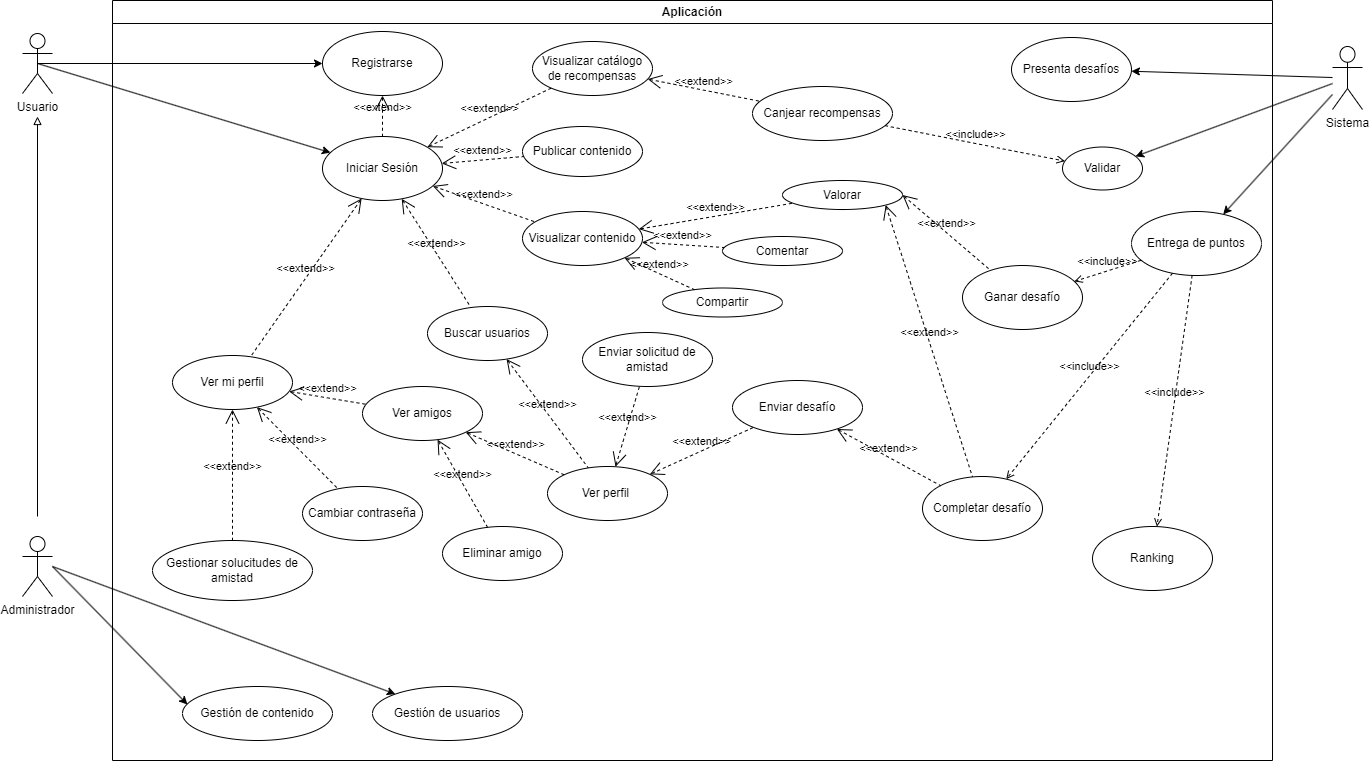

The diagram above was exported from draw.io. Its source (the exported page's mxGraphModel, read from the mxfile embedded in the PNG):
<mxGraphModel dx="1434" dy="796" grid="1" gridSize="10" guides="1" tooltips="1" connect="1" arrows="1" fold="1" page="1" pageScale="1" pageWidth="1169" pageHeight="827" math="0" shadow="0">
  <root>
    <mxCell id="0" />
    <mxCell id="1" parent="0" />
    <mxCell id="TPtV4zlBexp0jE8eUG9F-17" style="edgeStyle=orthogonalEdgeStyle;rounded=0;orthogonalLoop=1;jettySize=auto;html=1;exitX=0.5;exitY=0.5;exitDx=0;exitDy=0;exitPerimeter=0;" parent="1" source="TPtV4zlBexp0jE8eUG9F-1" target="TPtV4zlBexp0jE8eUG9F-16" edge="1">
      <mxGeometry relative="1" as="geometry" />
    </mxCell>
    <mxCell id="TPtV4zlBexp0jE8eUG9F-1" value="Usuario&lt;br&gt;" style="shape=umlActor;verticalLabelPosition=bottom;verticalAlign=top;html=1;outlineConnect=0;" parent="1" vertex="1">
      <mxGeometry x="60" y="67" width="30" height="60" as="geometry" />
    </mxCell>
    <mxCell id="TPtV4zlBexp0jE8eUG9F-13" style="edgeStyle=orthogonalEdgeStyle;rounded=0;orthogonalLoop=1;jettySize=auto;html=1;endArrow=block;endFill=0;" parent="1" edge="1">
      <mxGeometry relative="1" as="geometry">
        <mxPoint x="75" y="550" as="sourcePoint" />
        <mxPoint x="75" y="150" as="targetPoint" />
      </mxGeometry>
    </mxCell>
    <mxCell id="TPtV4zlBexp0jE8eUG9F-2" value="Administrador&lt;br&gt;" style="shape=umlActor;verticalLabelPosition=bottom;verticalAlign=top;html=1;outlineConnect=0;" parent="1" vertex="1">
      <mxGeometry x="60" y="570" width="30" height="60" as="geometry" />
    </mxCell>
    <mxCell id="TPtV4zlBexp0jE8eUG9F-18" value="Aplicación" style="swimlane;whiteSpace=wrap;html=1;" parent="1" vertex="1">
      <mxGeometry x="150" y="34" width="1160" height="760" as="geometry" />
    </mxCell>
    <mxCell id="TPtV4zlBexp0jE8eUG9F-16" value="Registrarse&lt;br&gt;" style="ellipse;whiteSpace=wrap;html=1;" parent="TPtV4zlBexp0jE8eUG9F-18" vertex="1">
      <mxGeometry x="210" y="31" width="120" height="64" as="geometry" />
    </mxCell>
    <mxCell id="TPtV4zlBexp0jE8eUG9F-15" value="Iniciar Sesión" style="ellipse;whiteSpace=wrap;html=1;" parent="TPtV4zlBexp0jE8eUG9F-18" vertex="1">
      <mxGeometry x="210" y="136" width="120" height="64" as="geometry" />
    </mxCell>
    <mxCell id="TPtV4zlBexp0jE8eUG9F-24" value="Visualizar contenido" style="ellipse;whiteSpace=wrap;html=1;" parent="TPtV4zlBexp0jE8eUG9F-18" vertex="1">
      <mxGeometry x="410" y="211" width="120" height="54" as="geometry" />
    </mxCell>
    <mxCell id="TPtV4zlBexp0jE8eUG9F-25" value="Publicar contenido" style="ellipse;whiteSpace=wrap;html=1;" parent="TPtV4zlBexp0jE8eUG9F-18" vertex="1">
      <mxGeometry x="410" y="126" width="120" height="50" as="geometry" />
    </mxCell>
    <mxCell id="TPtV4zlBexp0jE8eUG9F-26" value="Ver mi perfil" style="ellipse;whiteSpace=wrap;html=1;" parent="TPtV4zlBexp0jE8eUG9F-18" vertex="1">
      <mxGeometry x="60" y="355" width="120" height="54" as="geometry" />
    </mxCell>
    <mxCell id="TPtV4zlBexp0jE8eUG9F-29" value="Gestión de contenido" style="ellipse;whiteSpace=wrap;html=1;" parent="TPtV4zlBexp0jE8eUG9F-18" vertex="1">
      <mxGeometry x="70" y="686" width="150" height="54" as="geometry" />
    </mxCell>
    <mxCell id="TPtV4zlBexp0jE8eUG9F-34" value="Ver amigos" style="ellipse;whiteSpace=wrap;html=1;" parent="TPtV4zlBexp0jE8eUG9F-18" vertex="1">
      <mxGeometry x="250" y="386" width="120" height="54" as="geometry" />
    </mxCell>
    <mxCell id="TPtV4zlBexp0jE8eUG9F-33" value="Ver perfil&amp;nbsp;" style="ellipse;whiteSpace=wrap;html=1;" parent="TPtV4zlBexp0jE8eUG9F-18" vertex="1">
      <mxGeometry x="435" y="466" width="120" height="54" as="geometry" />
    </mxCell>
    <mxCell id="TPtV4zlBexp0jE8eUG9F-38" value="Cambiar contraseña" style="ellipse;whiteSpace=wrap;html=1;" parent="TPtV4zlBexp0jE8eUG9F-18" vertex="1">
      <mxGeometry x="190" y="486" width="120" height="54" as="geometry" />
    </mxCell>
    <mxCell id="TPtV4zlBexp0jE8eUG9F-37" value="Eliminar amigo" style="ellipse;whiteSpace=wrap;html=1;" parent="TPtV4zlBexp0jE8eUG9F-18" vertex="1">
      <mxGeometry x="330" y="526" width="120" height="54" as="geometry" />
    </mxCell>
    <mxCell id="TPtV4zlBexp0jE8eUG9F-36" value="Gestionar solucitudes de amistad" style="ellipse;whiteSpace=wrap;html=1;" parent="TPtV4zlBexp0jE8eUG9F-18" vertex="1">
      <mxGeometry x="40" y="540" width="160" height="60" as="geometry" />
    </mxCell>
    <mxCell id="TPtV4zlBexp0jE8eUG9F-39" value="Enviar solicitud de amistad" style="ellipse;whiteSpace=wrap;html=1;" parent="TPtV4zlBexp0jE8eUG9F-18" vertex="1">
      <mxGeometry x="470" y="332" width="130" height="54" as="geometry" />
    </mxCell>
    <mxCell id="TPtV4zlBexp0jE8eUG9F-40" value="&amp;lt;&amp;lt;extend&amp;gt;&amp;gt;" style="edgeStyle=none;html=1;startArrow=open;endArrow=none;startSize=12;verticalAlign=bottom;dashed=1;labelBackgroundColor=none;rounded=0;" parent="TPtV4zlBexp0jE8eUG9F-18" source="TPtV4zlBexp0jE8eUG9F-34" target="TPtV4zlBexp0jE8eUG9F-33" edge="1">
      <mxGeometry width="160" relative="1" as="geometry">
        <mxPoint x="340" y="436" as="sourcePoint" />
        <mxPoint x="500" y="436" as="targetPoint" />
      </mxGeometry>
    </mxCell>
    <mxCell id="TPtV4zlBexp0jE8eUG9F-44" value="&amp;lt;&amp;lt;extend&amp;gt;&amp;gt;" style="edgeStyle=none;html=1;startArrow=open;endArrow=none;startSize=12;verticalAlign=bottom;dashed=1;labelBackgroundColor=none;rounded=0;" parent="TPtV4zlBexp0jE8eUG9F-18" source="TPtV4zlBexp0jE8eUG9F-26" target="TPtV4zlBexp0jE8eUG9F-34" edge="1">
      <mxGeometry width="160" relative="1" as="geometry">
        <mxPoint x="430" y="476" as="sourcePoint" />
        <mxPoint x="520" y="476" as="targetPoint" />
      </mxGeometry>
    </mxCell>
    <mxCell id="TPtV4zlBexp0jE8eUG9F-43" value="&amp;lt;&amp;lt;extend&amp;gt;&amp;gt;" style="edgeStyle=none;html=1;startArrow=open;endArrow=none;startSize=12;verticalAlign=bottom;dashed=1;labelBackgroundColor=none;rounded=0;" parent="TPtV4zlBexp0jE8eUG9F-18" source="TPtV4zlBexp0jE8eUG9F-26" target="TPtV4zlBexp0jE8eUG9F-38" edge="1">
      <mxGeometry width="160" relative="1" as="geometry">
        <mxPoint x="450" y="266" as="sourcePoint" />
        <mxPoint x="540" y="266" as="targetPoint" />
      </mxGeometry>
    </mxCell>
    <mxCell id="TPtV4zlBexp0jE8eUG9F-41" value="&amp;lt;&amp;lt;extend&amp;gt;&amp;gt;" style="edgeStyle=none;html=1;startArrow=open;endArrow=none;startSize=12;verticalAlign=bottom;dashed=1;labelBackgroundColor=none;rounded=0;" parent="TPtV4zlBexp0jE8eUG9F-18" source="TPtV4zlBexp0jE8eUG9F-26" target="TPtV4zlBexp0jE8eUG9F-36" edge="1">
      <mxGeometry width="160" relative="1" as="geometry">
        <mxPoint x="430" y="346" as="sourcePoint" />
        <mxPoint x="520" y="346" as="targetPoint" />
      </mxGeometry>
    </mxCell>
    <mxCell id="TPtV4zlBexp0jE8eUG9F-45" value="&amp;lt;&amp;lt;extend&amp;gt;&amp;gt;" style="edgeStyle=none;html=1;startArrow=open;endArrow=none;startSize=12;verticalAlign=bottom;dashed=1;labelBackgroundColor=none;rounded=0;" parent="TPtV4zlBexp0jE8eUG9F-18" source="TPtV4zlBexp0jE8eUG9F-34" target="TPtV4zlBexp0jE8eUG9F-37" edge="1">
      <mxGeometry width="160" relative="1" as="geometry">
        <mxPoint x="490" y="446" as="sourcePoint" />
        <mxPoint x="620" y="446" as="targetPoint" />
      </mxGeometry>
    </mxCell>
    <mxCell id="TPtV4zlBexp0jE8eUG9F-47" value="Buscar usuarios" style="ellipse;whiteSpace=wrap;html=1;" parent="TPtV4zlBexp0jE8eUG9F-18" vertex="1">
      <mxGeometry x="315" y="306" width="120" height="54" as="geometry" />
    </mxCell>
    <mxCell id="TPtV4zlBexp0jE8eUG9F-49" value="&amp;lt;&amp;lt;extend&amp;gt;&amp;gt;" style="edgeStyle=none;html=1;startArrow=open;endArrow=none;startSize=12;verticalAlign=bottom;dashed=1;labelBackgroundColor=none;rounded=0;" parent="TPtV4zlBexp0jE8eUG9F-18" source="TPtV4zlBexp0jE8eUG9F-33" target="TPtV4zlBexp0jE8eUG9F-39" edge="1">
      <mxGeometry width="160" relative="1" as="geometry">
        <mxPoint x="440" y="446" as="sourcePoint" />
        <mxPoint x="550" y="446" as="targetPoint" />
      </mxGeometry>
    </mxCell>
    <mxCell id="TPtV4zlBexp0jE8eUG9F-50" value="&amp;lt;&amp;lt;extend&amp;gt;&amp;gt;" style="edgeStyle=none;html=1;startArrow=open;endArrow=none;startSize=12;verticalAlign=bottom;dashed=1;labelBackgroundColor=none;rounded=0;" parent="TPtV4zlBexp0jE8eUG9F-18" source="TPtV4zlBexp0jE8eUG9F-47" target="TPtV4zlBexp0jE8eUG9F-33" edge="1">
      <mxGeometry width="160" relative="1" as="geometry">
        <mxPoint x="440" y="446" as="sourcePoint" />
        <mxPoint x="550" y="446" as="targetPoint" />
      </mxGeometry>
    </mxCell>
    <mxCell id="TPtV4zlBexp0jE8eUG9F-51" value="&amp;lt;&amp;lt;extend&amp;gt;&amp;gt;" style="edgeStyle=none;html=1;startArrow=open;endArrow=none;startSize=12;verticalAlign=bottom;dashed=1;labelBackgroundColor=none;rounded=0;" parent="TPtV4zlBexp0jE8eUG9F-18" source="TPtV4zlBexp0jE8eUG9F-16" target="TPtV4zlBexp0jE8eUG9F-15" edge="1">
      <mxGeometry width="160" relative="1" as="geometry">
        <mxPoint x="380" y="406" as="sourcePoint" />
        <mxPoint x="380" y="456" as="targetPoint" />
      </mxGeometry>
    </mxCell>
    <mxCell id="TPtV4zlBexp0jE8eUG9F-52" value="&amp;lt;&amp;lt;extend&amp;gt;&amp;gt;" style="edgeStyle=none;html=1;startArrow=open;endArrow=none;startSize=12;verticalAlign=bottom;dashed=1;labelBackgroundColor=none;rounded=0;" parent="TPtV4zlBexp0jE8eUG9F-18" source="TPtV4zlBexp0jE8eUG9F-15" target="TPtV4zlBexp0jE8eUG9F-26" edge="1">
      <mxGeometry width="160" relative="1" as="geometry">
        <mxPoint x="190" y="366" as="sourcePoint" />
        <mxPoint x="320" y="366" as="targetPoint" />
      </mxGeometry>
    </mxCell>
    <mxCell id="TPtV4zlBexp0jE8eUG9F-53" value="&amp;lt;&amp;lt;extend&amp;gt;&amp;gt;" style="edgeStyle=none;html=1;startArrow=open;endArrow=none;startSize=12;verticalAlign=bottom;dashed=1;labelBackgroundColor=none;rounded=0;" parent="TPtV4zlBexp0jE8eUG9F-18" source="TPtV4zlBexp0jE8eUG9F-15" target="TPtV4zlBexp0jE8eUG9F-47" edge="1">
      <mxGeometry width="160" relative="1" as="geometry">
        <mxPoint x="440" y="366" as="sourcePoint" />
        <mxPoint x="590" y="366" as="targetPoint" />
      </mxGeometry>
    </mxCell>
    <mxCell id="TPtV4zlBexp0jE8eUG9F-54" value="&amp;lt;&amp;lt;extend&amp;gt;&amp;gt;" style="edgeStyle=none;html=1;startArrow=open;endArrow=none;startSize=12;verticalAlign=bottom;dashed=1;labelBackgroundColor=none;rounded=0;" parent="TPtV4zlBexp0jE8eUG9F-18" source="TPtV4zlBexp0jE8eUG9F-15" target="TPtV4zlBexp0jE8eUG9F-25" edge="1">
      <mxGeometry width="160" relative="1" as="geometry">
        <mxPoint x="448" y="257" as="sourcePoint" />
        <mxPoint x="572" y="236" as="targetPoint" />
      </mxGeometry>
    </mxCell>
    <mxCell id="TPtV4zlBexp0jE8eUG9F-55" value="&amp;lt;&amp;lt;extend&amp;gt;&amp;gt;" style="edgeStyle=none;html=1;startArrow=open;endArrow=none;startSize=12;verticalAlign=bottom;dashed=1;labelBackgroundColor=none;rounded=0;" parent="TPtV4zlBexp0jE8eUG9F-18" source="TPtV4zlBexp0jE8eUG9F-15" target="TPtV4zlBexp0jE8eUG9F-24" edge="1">
      <mxGeometry width="160" relative="1" as="geometry">
        <mxPoint x="338" y="169" as="sourcePoint" />
        <mxPoint x="422" y="158" as="targetPoint" />
      </mxGeometry>
    </mxCell>
    <mxCell id="TPtV4zlBexp0jE8eUG9F-57" value="Valorar" style="ellipse;whiteSpace=wrap;html=1;" parent="TPtV4zlBexp0jE8eUG9F-18" vertex="1">
      <mxGeometry x="670" y="180" width="120" height="29" as="geometry" />
    </mxCell>
    <mxCell id="TPtV4zlBexp0jE8eUG9F-60" value="Compartir" style="ellipse;whiteSpace=wrap;html=1;" parent="TPtV4zlBexp0jE8eUG9F-18" vertex="1">
      <mxGeometry x="550" y="287.5" width="120" height="29" as="geometry" />
    </mxCell>
    <mxCell id="TPtV4zlBexp0jE8eUG9F-59" value="Comentar" style="ellipse;whiteSpace=wrap;html=1;" parent="TPtV4zlBexp0jE8eUG9F-18" vertex="1">
      <mxGeometry x="610" y="236" width="120" height="29" as="geometry" />
    </mxCell>
    <mxCell id="TPtV4zlBexp0jE8eUG9F-63" value="&amp;lt;&amp;lt;extend&amp;gt;&amp;gt;" style="edgeStyle=none;html=1;startArrow=open;endArrow=none;startSize=12;verticalAlign=bottom;dashed=1;labelBackgroundColor=none;rounded=0;" parent="TPtV4zlBexp0jE8eUG9F-18" source="TPtV4zlBexp0jE8eUG9F-24" target="TPtV4zlBexp0jE8eUG9F-57" edge="1">
      <mxGeometry width="160" relative="1" as="geometry">
        <mxPoint x="530" y="251" as="sourcePoint" />
        <mxPoint x="599" y="236" as="targetPoint" />
      </mxGeometry>
    </mxCell>
    <mxCell id="TPtV4zlBexp0jE8eUG9F-62" value="&amp;lt;&amp;lt;extend&amp;gt;&amp;gt;" style="edgeStyle=none;html=1;startArrow=open;endArrow=none;startSize=12;verticalAlign=bottom;dashed=1;labelBackgroundColor=none;rounded=0;" parent="TPtV4zlBexp0jE8eUG9F-18" source="TPtV4zlBexp0jE8eUG9F-24" target="TPtV4zlBexp0jE8eUG9F-60" edge="1">
      <mxGeometry width="160" relative="1" as="geometry">
        <mxPoint x="530" y="350.5" as="sourcePoint" />
        <mxPoint x="599" y="335.5" as="targetPoint" />
      </mxGeometry>
    </mxCell>
    <mxCell id="TPtV4zlBexp0jE8eUG9F-61" value="&amp;lt;&amp;lt;extend&amp;gt;&amp;gt;" style="edgeStyle=none;html=1;startArrow=open;endArrow=none;startSize=12;verticalAlign=bottom;dashed=1;labelBackgroundColor=none;rounded=0;" parent="TPtV4zlBexp0jE8eUG9F-18" source="TPtV4zlBexp0jE8eUG9F-24" target="TPtV4zlBexp0jE8eUG9F-59" edge="1">
      <mxGeometry width="160" relative="1" as="geometry">
        <mxPoint x="530" y="297" as="sourcePoint" />
        <mxPoint x="599" y="282" as="targetPoint" />
      </mxGeometry>
    </mxCell>
    <mxCell id="EGq8KTO9edXUGPLkYNS8-5" value="Presenta desafíos" style="ellipse;whiteSpace=wrap;html=1;" parent="TPtV4zlBexp0jE8eUG9F-18" vertex="1">
      <mxGeometry x="899" y="37" width="120" height="64" as="geometry" />
    </mxCell>
    <mxCell id="EGq8KTO9edXUGPLkYNS8-6" value="Enviar desafío" style="ellipse;whiteSpace=wrap;html=1;" parent="TPtV4zlBexp0jE8eUG9F-18" vertex="1">
      <mxGeometry x="620" y="380" width="130" height="54" as="geometry" />
    </mxCell>
    <mxCell id="EGq8KTO9edXUGPLkYNS8-7" value="&amp;lt;&amp;lt;extend&amp;gt;&amp;gt;" style="edgeStyle=none;html=1;startArrow=open;endArrow=none;startSize=12;verticalAlign=bottom;dashed=1;labelBackgroundColor=none;rounded=0;" parent="TPtV4zlBexp0jE8eUG9F-18" source="TPtV4zlBexp0jE8eUG9F-33" target="EGq8KTO9edXUGPLkYNS8-6" edge="1">
      <mxGeometry width="160" relative="1" as="geometry">
        <mxPoint x="398" y="420" as="sourcePoint" />
        <mxPoint x="601.7832442210674" y="443.1678193635016" as="targetPoint" />
      </mxGeometry>
    </mxCell>
    <mxCell id="EGq8KTO9edXUGPLkYNS8-10" value="Entrega de puntos" style="ellipse;whiteSpace=wrap;html=1;" parent="TPtV4zlBexp0jE8eUG9F-18" vertex="1">
      <mxGeometry x="1019" y="211" width="130" height="64" as="geometry" />
    </mxCell>
    <mxCell id="EGq8KTO9edXUGPLkYNS8-13" value="Completar desafío" style="ellipse;whiteSpace=wrap;html=1;" parent="TPtV4zlBexp0jE8eUG9F-18" vertex="1">
      <mxGeometry x="810" y="476" width="120" height="64" as="geometry" />
    </mxCell>
    <mxCell id="EGq8KTO9edXUGPLkYNS8-12" value="Ganar desafío" style="ellipse;whiteSpace=wrap;html=1;" parent="TPtV4zlBexp0jE8eUG9F-18" vertex="1">
      <mxGeometry x="850" y="265" width="120" height="64" as="geometry" />
    </mxCell>
    <mxCell id="EGq8KTO9edXUGPLkYNS8-15" value="Ranking" style="ellipse;whiteSpace=wrap;html=1;" parent="TPtV4zlBexp0jE8eUG9F-18" vertex="1">
      <mxGeometry x="980" y="526" width="120" height="64" as="geometry" />
    </mxCell>
    <mxCell id="EGq8KTO9edXUGPLkYNS8-16" value="&amp;lt;&amp;lt;include&amp;gt;&amp;gt;" style="html=1;verticalAlign=bottom;labelBackgroundColor=none;endArrow=open;endFill=0;dashed=1;rounded=0;" parent="TPtV4zlBexp0jE8eUG9F-18" source="EGq8KTO9edXUGPLkYNS8-10" target="EGq8KTO9edXUGPLkYNS8-12" edge="1">
      <mxGeometry width="160" relative="1" as="geometry">
        <mxPoint x="750" y="416" as="sourcePoint" />
        <mxPoint x="810" y="500" as="targetPoint" />
      </mxGeometry>
    </mxCell>
    <mxCell id="EGq8KTO9edXUGPLkYNS8-18" value="&amp;lt;&amp;lt;include&amp;gt;&amp;gt;" style="html=1;verticalAlign=bottom;labelBackgroundColor=none;endArrow=open;endFill=0;dashed=1;rounded=0;" parent="TPtV4zlBexp0jE8eUG9F-18" source="EGq8KTO9edXUGPLkYNS8-10" target="EGq8KTO9edXUGPLkYNS8-15" edge="1">
      <mxGeometry width="160" relative="1" as="geometry">
        <mxPoint x="1060" y="156" as="sourcePoint" />
        <mxPoint x="1120" y="240" as="targetPoint" />
      </mxGeometry>
    </mxCell>
    <mxCell id="EGq8KTO9edXUGPLkYNS8-17" value="&amp;lt;&amp;lt;include&amp;gt;&amp;gt;" style="html=1;verticalAlign=bottom;labelBackgroundColor=none;endArrow=open;endFill=0;dashed=1;rounded=0;" parent="TPtV4zlBexp0jE8eUG9F-18" source="EGq8KTO9edXUGPLkYNS8-10" target="EGq8KTO9edXUGPLkYNS8-13" edge="1">
      <mxGeometry width="160" relative="1" as="geometry">
        <mxPoint x="760" y="426" as="sourcePoint" />
        <mxPoint x="820" y="510" as="targetPoint" />
      </mxGeometry>
    </mxCell>
    <mxCell id="EGq8KTO9edXUGPLkYNS8-21" value="&amp;lt;&amp;lt;extend&amp;gt;&amp;gt;" style="edgeStyle=none;html=1;startArrow=open;endArrow=none;startSize=12;verticalAlign=bottom;dashed=1;labelBackgroundColor=none;rounded=0;exitX=1;exitY=1;exitDx=0;exitDy=0;" parent="TPtV4zlBexp0jE8eUG9F-18" source="TPtV4zlBexp0jE8eUG9F-57" target="EGq8KTO9edXUGPLkYNS8-13" edge="1">
      <mxGeometry width="160" relative="1" as="geometry">
        <mxPoint x="632" y="341" as="sourcePoint" />
        <mxPoint x="693" y="272" as="targetPoint" />
      </mxGeometry>
    </mxCell>
    <mxCell id="EGq8KTO9edXUGPLkYNS8-22" value="&amp;lt;&amp;lt;extend&amp;gt;&amp;gt;" style="edgeStyle=none;html=1;startArrow=open;endArrow=none;startSize=12;verticalAlign=bottom;dashed=1;labelBackgroundColor=none;rounded=0;" parent="TPtV4zlBexp0jE8eUG9F-18" source="EGq8KTO9edXUGPLkYNS8-6" target="EGq8KTO9edXUGPLkYNS8-13" edge="1">
      <mxGeometry width="160" relative="1" as="geometry">
        <mxPoint x="793" y="66" as="sourcePoint" />
        <mxPoint x="874" y="494" as="targetPoint" />
      </mxGeometry>
    </mxCell>
    <mxCell id="EGq8KTO9edXUGPLkYNS8-24" value="Visualizar catálogo&lt;br&gt;de recompensas" style="ellipse;whiteSpace=wrap;html=1;" parent="TPtV4zlBexp0jE8eUG9F-18" vertex="1">
      <mxGeometry x="420" y="41" width="120" height="54" as="geometry" />
    </mxCell>
    <mxCell id="EGq8KTO9edXUGPLkYNS8-23" value="Canjear recompensas" style="ellipse;whiteSpace=wrap;html=1;" parent="TPtV4zlBexp0jE8eUG9F-18" vertex="1">
      <mxGeometry x="640" y="86" width="140" height="54" as="geometry" />
    </mxCell>
    <mxCell id="EGq8KTO9edXUGPLkYNS8-25" value="&amp;lt;&amp;lt;extend&amp;gt;&amp;gt;" style="edgeStyle=none;html=1;startArrow=open;endArrow=none;startSize=12;verticalAlign=bottom;dashed=1;labelBackgroundColor=none;rounded=0;" parent="TPtV4zlBexp0jE8eUG9F-18" source="TPtV4zlBexp0jE8eUG9F-15" target="EGq8KTO9edXUGPLkYNS8-24" edge="1">
      <mxGeometry width="160" relative="1" as="geometry">
        <mxPoint x="339" y="173" as="sourcePoint" />
        <mxPoint x="421" y="166" as="targetPoint" />
      </mxGeometry>
    </mxCell>
    <mxCell id="EGq8KTO9edXUGPLkYNS8-27" value="&amp;lt;&amp;lt;extend&amp;gt;&amp;gt;" style="edgeStyle=none;html=1;startArrow=open;endArrow=none;startSize=12;verticalAlign=bottom;dashed=1;labelBackgroundColor=none;rounded=0;" parent="TPtV4zlBexp0jE8eUG9F-18" source="EGq8KTO9edXUGPLkYNS8-24" target="EGq8KTO9edXUGPLkYNS8-23" edge="1">
      <mxGeometry width="160" relative="1" as="geometry">
        <mxPoint x="332" y="194" as="sourcePoint" />
        <mxPoint x="470" y="236" as="targetPoint" />
      </mxGeometry>
    </mxCell>
    <mxCell id="EGq8KTO9edXUGPLkYNS8-29" value="Validar" style="ellipse;whiteSpace=wrap;html=1;" parent="TPtV4zlBexp0jE8eUG9F-18" vertex="1">
      <mxGeometry x="950" y="146.5" width="80" height="43" as="geometry" />
    </mxCell>
    <mxCell id="EGq8KTO9edXUGPLkYNS8-31" value="&amp;lt;&amp;lt;include&amp;gt;&amp;gt;" style="html=1;verticalAlign=bottom;labelBackgroundColor=none;endArrow=open;endFill=0;dashed=1;rounded=0;" parent="TPtV4zlBexp0jE8eUG9F-18" source="EGq8KTO9edXUGPLkYNS8-23" target="EGq8KTO9edXUGPLkYNS8-29" edge="1">
      <mxGeometry width="160" relative="1" as="geometry">
        <mxPoint x="1096" y="342" as="sourcePoint" />
        <mxPoint x="1099" y="486" as="targetPoint" />
      </mxGeometry>
    </mxCell>
    <mxCell id="EGq8KTO9edXUGPLkYNS8-32" value="&amp;lt;&amp;lt;extend&amp;gt;&amp;gt;" style="edgeStyle=none;html=1;startArrow=open;endArrow=none;startSize=12;verticalAlign=bottom;dashed=1;labelBackgroundColor=none;rounded=0;exitX=1;exitY=0.5;exitDx=0;exitDy=0;" parent="TPtV4zlBexp0jE8eUG9F-18" source="TPtV4zlBexp0jE8eUG9F-57" target="EGq8KTO9edXUGPLkYNS8-12" edge="1">
      <mxGeometry width="160" relative="1" as="geometry">
        <mxPoint x="783" y="215" as="sourcePoint" />
        <mxPoint x="870" y="486" as="targetPoint" />
      </mxGeometry>
    </mxCell>
    <mxCell id="BIyN9H3mTs-96E9pgI0o-1" value="Gestión de usuarios" style="ellipse;whiteSpace=wrap;html=1;" vertex="1" parent="TPtV4zlBexp0jE8eUG9F-18">
      <mxGeometry x="260" y="686" width="150" height="54" as="geometry" />
    </mxCell>
    <mxCell id="TPtV4zlBexp0jE8eUG9F-22" value="" style="endArrow=classic;html=1;rounded=0;exitX=0.5;exitY=0.5;exitDx=0;exitDy=0;exitPerimeter=0;" parent="1" source="TPtV4zlBexp0jE8eUG9F-1" target="TPtV4zlBexp0jE8eUG9F-15" edge="1">
      <mxGeometry width="50" height="50" relative="1" as="geometry">
        <mxPoint x="540" y="420" as="sourcePoint" />
        <mxPoint x="590" y="370" as="targetPoint" />
      </mxGeometry>
    </mxCell>
    <mxCell id="TPtV4zlBexp0jE8eUG9F-31" value="" style="endArrow=classic;html=1;rounded=0;entryX=0.033;entryY=0.333;entryDx=0;entryDy=0;entryPerimeter=0;" parent="1" target="TPtV4zlBexp0jE8eUG9F-29" edge="1">
      <mxGeometry width="50" height="50" relative="1" as="geometry">
        <mxPoint x="90" y="600" as="sourcePoint" />
        <mxPoint x="590" y="360" as="targetPoint" />
      </mxGeometry>
    </mxCell>
    <mxCell id="EGq8KTO9edXUGPLkYNS8-1" value="Sistema&lt;br&gt;" style="shape=umlActor;verticalLabelPosition=bottom;verticalAlign=top;html=1;outlineConnect=0;" parent="1" vertex="1">
      <mxGeometry x="1370" y="80" width="30" height="63" as="geometry" />
    </mxCell>
    <mxCell id="EGq8KTO9edXUGPLkYNS8-9" value="" style="endArrow=classic;html=1;rounded=0;" parent="1" source="EGq8KTO9edXUGPLkYNS8-1" target="EGq8KTO9edXUGPLkYNS8-5" edge="1">
      <mxGeometry width="50" height="50" relative="1" as="geometry">
        <mxPoint x="962.5" y="100" as="sourcePoint" />
        <mxPoint x="1255.5" y="189" as="targetPoint" />
      </mxGeometry>
    </mxCell>
    <mxCell id="EGq8KTO9edXUGPLkYNS8-11" value="" style="endArrow=classic;html=1;rounded=0;" parent="1" source="EGq8KTO9edXUGPLkYNS8-1" target="EGq8KTO9edXUGPLkYNS8-10" edge="1">
      <mxGeometry width="50" height="50" relative="1" as="geometry">
        <mxPoint x="1260" y="170" as="sourcePoint" />
        <mxPoint x="1087" y="175" as="targetPoint" />
      </mxGeometry>
    </mxCell>
    <mxCell id="EGq8KTO9edXUGPLkYNS8-30" value="" style="endArrow=classic;html=1;rounded=0;" parent="1" source="EGq8KTO9edXUGPLkYNS8-1" target="EGq8KTO9edXUGPLkYNS8-29" edge="1">
      <mxGeometry width="50" height="50" relative="1" as="geometry">
        <mxPoint x="1250" y="140" as="sourcePoint" />
        <mxPoint x="1179" y="115" as="targetPoint" />
      </mxGeometry>
    </mxCell>
    <mxCell id="BIyN9H3mTs-96E9pgI0o-2" value="" style="endArrow=classic;html=1;rounded=0;" edge="1" parent="1" target="BIyN9H3mTs-96E9pgI0o-1">
      <mxGeometry width="50" height="50" relative="1" as="geometry">
        <mxPoint x="90" y="600" as="sourcePoint" />
        <mxPoint x="275" y="728" as="targetPoint" />
      </mxGeometry>
    </mxCell>
  </root>
</mxGraphModel>